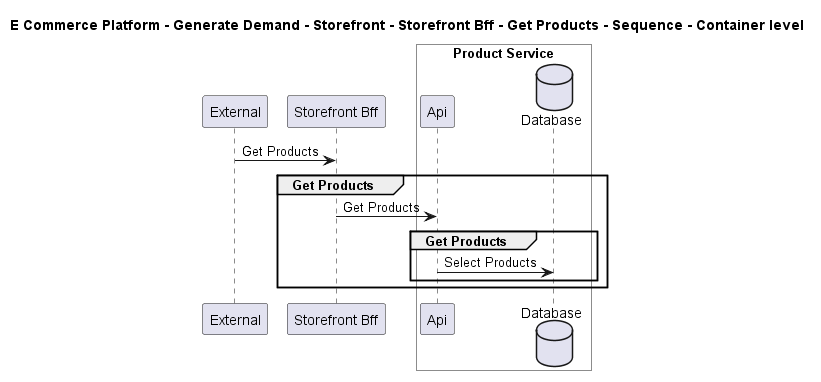

The diagram above was rendered by PlantUML. Its source (embedded in the PNG):
@startuml

title E Commerce Platform - Generate Demand - Storefront - Storefront Bff - Get Products - Sequence - Container level

participant "External" as C4InterFlow.SoftwareSystems.ExternalSystem
participant "Storefront Bff" as ECommercePlatform.GenerateDemand.Storefront.SoftwareSystems.StorefrontBff

box "Product Service" #White
    participant "Api" as ECommercePlatform.CreateProduct.ProductInformationManagement.SoftwareSystems.ProductService.Containers.Api
    database "Database" as ECommercePlatform.CreateProduct.ProductInformationManagement.SoftwareSystems.ProductService.Containers.Database
end box


C4InterFlow.SoftwareSystems.ExternalSystem -> ECommercePlatform.GenerateDemand.Storefront.SoftwareSystems.StorefrontBff : Get Products
group Get Products
ECommercePlatform.GenerateDemand.Storefront.SoftwareSystems.StorefrontBff -> ECommercePlatform.CreateProduct.ProductInformationManagement.SoftwareSystems.ProductService.Containers.Api : Get Products
group Get Products
ECommercePlatform.CreateProduct.ProductInformationManagement.SoftwareSystems.ProductService.Containers.Api -> ECommercePlatform.CreateProduct.ProductInformationManagement.SoftwareSystems.ProductService.Containers.Database : Select Products
end
end


@enduml